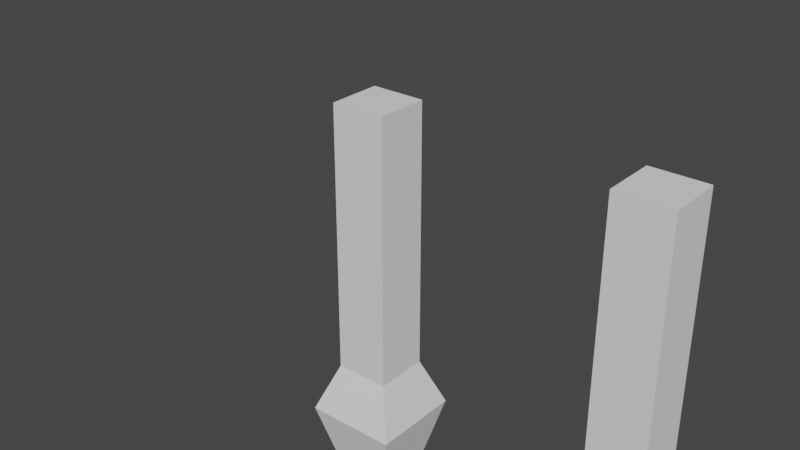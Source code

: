 # Source: view_arms.blend  (saved by Blender 2.93.21; exported with 4.5.12 LTS)
import bpy
from mathutils import Matrix  # noqa: F401  (used for matrix-valued properties, if any)

bpy.ops.wm.read_factory_settings(use_empty=True)
scene = bpy.context.scene
scene.name = 'Scene'

# ---- collections
col_collection = bpy.data.collections.new('Collection'); scene.collection.children.link(col_collection)

# ---- world
world_world = bpy.data.worlds.new('World'); scene.world = world_world
world_world.use_nodes = True; world_world.node_tree.nodes.clear()
_N = world_world.node_tree.nodes; _L = world_world.node_tree.links
n0 = _N.new('ShaderNodeOutputWorld'); n0.name = 'World Output'; n0.location = (300, 300)
n1 = _N.new('ShaderNodeBackground'); n1.name = 'Background'; n1.location = (10, 300)
n1.inputs[0].default_value = (0.05088, 0.05088, 0.05088, 1.0)
_L.new(n1.outputs[0], n0.inputs[0])
n0.is_active_output = True
world_world.color = (0.05088, 0.05088, 0.05088)
world_world.use_sun_shadow = False
world_world.sun_shadow_jitter_overblur = 0.0

# ---- meshes
me_cube_001 = bpy.data.meshes.new('Cube.001')
me_cube_001.from_pydata([(-1.0, -1.0, 2.31), (-1.0, -1.0, 3.81), (-1.0, 1.0, 2.31), (-1.0, 1.0, 3.81), (1.0, -1.0, 2.31), (1.0, -1.0, 3.81), (1.0, 1.0, 2.31), (1.0, 1.0, 3.81), (-1.0, 1.0, -0.4426), (-1.0, -1.0, -0.4426), (1.0, 1.0, -0.4426), (1.0, -1.0, -0.4426), (-1.0, 1.0, -2.727), (-1.0, -1.0, -2.727), (1.0, 1.0, -2.727), (1.0, -1.0, -2.727), (-1.693, 1.693, -4.51), (-1.693, -1.693, -4.51), (1.693, 1.693, -4.51), (1.693, -1.693, -4.51), (-1.089, 1.089, -6.9), (-1.089, -1.089, -6.9), (1.089, 1.089, -6.9), (1.089, -1.089, -6.9), (1.0, 1.0, 1.184), (-1.0, 1.0, 1.184), (-1.0, -1.0, 1.184), (1.0, -1.0, 1.184), (-1.0, -1.0, 7.277), (-1.0, 1.0, 7.277), (1.0, 1.0, 7.277), (1.0, -1.0, 7.277), (-11.0, -1.0, 2.31), (-11.0, -1.0, 3.81), (-11.0, 1.0, 2.31), (-11.0, 1.0, 3.81), (-9.0, -1.0, 2.31), (-9.0, -1.0, 3.81), (-9.0, 1.0, 2.31), (-9.0, 1.0, 3.81), (-11.0, 1.0, -0.4426), (-11.0, -1.0, -0.4426), (-9.0, 1.0, -0.4426), (-9.0, -1.0, -0.4426), (-11.0, 1.0, -2.727), (-11.0, -1.0, -2.727), (-9.0, 1.0, -2.727), (-9.0, -1.0, -2.727), (-11.69, 1.693, -4.51), (-11.69, -1.693, -4.51), (-8.307, 1.693, -4.51), (-8.307, -1.693, -4.51), (-11.09, 1.089, -6.9), (-11.09, -1.089, -6.9), (-8.911, 1.089, -6.9), (-8.911, -1.089, -6.9), (-9.0, 1.0, 1.184), (-11.0, 1.0, 1.184), (-11.0, -1.0, 1.184), (-9.0, -1.0, 1.184), (-11.0, -1.0, 7.277), (-11.0, 1.0, 7.277), (-9.0, 1.0, 7.277), (-9.0, -1.0, 7.277)], [], [(0, 1, 3, 2), (2, 3, 7, 6), (6, 7, 5, 4), (4, 5, 1, 0), (25, 24, 10, 8), (1, 5, 31, 28), (11, 9, 13, 15), (26, 25, 8, 9), (24, 27, 11, 10), (27, 26, 9, 11), (14, 15, 19, 18), (8, 10, 14, 12), (10, 11, 15, 14), (9, 8, 12, 13), (19, 17, 21, 23), (13, 12, 16, 17), (15, 13, 17, 19), (12, 14, 18, 16), (20, 22, 23, 21), (16, 18, 22, 20), (18, 19, 23, 22), (17, 16, 20, 21), (4, 0, 26, 27), (6, 4, 27, 24), (0, 2, 25, 26), (2, 6, 24, 25), (30, 29, 28, 31), (7, 3, 29, 30), (5, 7, 30, 31), (3, 1, 28, 29), (32, 33, 35, 34), (34, 35, 39, 38), (38, 39, 37, 36), (36, 37, 33, 32), (57, 56, 42, 40), (33, 37, 63, 60), (43, 41, 45, 47), (58, 57, 40, 41), (56, 59, 43, 42), (59, 58, 41, 43), (46, 47, 51, 50), (40, 42, 46, 44), (42, 43, 47, 46), (41, 40, 44, 45), (51, 49, 53, 55), (45, 44, 48, 49), (47, 45, 49, 51), (44, 46, 50, 48), (52, 54, 55, 53), (48, 50, 54, 52), (50, 51, 55, 54), (49, 48, 52, 53), (36, 32, 58, 59), (38, 36, 59, 56), (32, 34, 57, 58), (34, 38, 56, 57), (62, 61, 60, 63), (39, 35, 61, 62), (37, 39, 62, 63), (35, 33, 60, 61)])
_uv = me_cube_001.uv_layers.new(name='UVMap')
_uv.uv.foreach_set('vector', [0.375, 0.0, 0.625, 0.0, 0.625, 0.25, 0.375, 0.25, 0.375, 0.25, 0.625, 0.25, 0.625, 0.5, 0.375, 0.5, 0.375, 0.5, 0.625, 0.5, 0.625, 0.75, 0.375, 0.75, 0.375, 0.75, 0.625, 0.75, 0.625, 1.0, 0.375, 1.0, 0.375, 0.25, 0.375, 0.5, 0.375, 0.5, 0.375, 0.25, 0.625, 1.0, 0.625, 0.75, 0.625, 0.75, 0.625, 1.0, 0.375, 0.75, 0.375, 1.0, 0.375, 1.0, 0.375, 0.75, 0.375, 0.0, 0.375, 0.25, 0.375, 0.25, 0.375, 0.0, 0.375, 0.5, 0.375, 0.75, 0.375, 0.75, 0.375, 0.5, 0.375, 0.75, 0.375, 1.0, 0.375, 1.0, 0.375, 0.75, 0.375, 0.5, 0.375, 0.75, 0.375, 0.75, 0.375, 0.5, 0.375, 0.25, 0.375, 0.5, 0.375, 0.5, 0.375, 0.25, 0.375, 0.5, 0.375, 0.75, 0.375, 0.75, 0.375, 0.5, 0.375, 0.0, 0.375, 0.25, 0.375, 0.25, 0.375, 0.0, 0.375, 0.75, 0.375, 1.0, 0.375, 1.0, 0.375, 0.75, 0.375, 0.0, 0.375, 0.25, 0.375, 0.25, 0.375, 0.0, 0.375, 0.75, 0.375, 1.0, 0.375, 1.0, 0.375, 0.75, 0.375, 0.25, 0.375, 0.5, 0.375, 0.5, 0.375, 0.25, 0.125, 0.5, 0.375, 0.5, 0.375, 0.75, 0.125, 0.75, 0.375, 0.25, 0.375, 0.5, 0.375, 0.5, 0.375, 0.25, 0.375, 0.5, 0.375, 0.75, 0.375, 0.75, 0.375, 0.5, 0.375, 0.0, 0.375, 0.25, 0.375, 0.25, 0.375, 0.0, 0.375, 0.75, 0.375, 1.0, 0.375, 1.0, 0.375, 0.75, 0.375, 0.5, 0.375, 0.75, 0.375, 0.75, 0.375, 0.5, 0.375, 0.0, 0.375, 0.25, 0.375, 0.25, 0.375, 0.0, 0.375, 0.25, 0.375, 0.5, 0.375, 0.5, 0.375, 0.25, 0.625, 0.5, 0.875, 0.5, 0.875, 0.75, 0.625, 0.75, 0.625, 0.5, 0.625, 0.25, 0.625, 0.25, 0.625, 0.5, 0.625, 0.75, 0.625, 0.5, 0.625, 0.5, 0.625, 0.75, 0.625, 0.25, 0.625, 0.0, 0.625, 0.0, 0.625, 0.25, 0.375, 0.0, 0.625, 0.0, 0.625, 0.25, 0.375, 0.25, 0.375, 0.25, 0.625, 0.25, 0.625, 0.5, 0.375, 0.5, 0.375, 0.5, 0.625, 0.5, 0.625, 0.75, 0.375, 0.75, 0.375, 0.75, 0.625, 0.75, 0.625, 1.0, 0.375, 1.0, 0.375, 0.25, 0.375, 0.5, 0.375, 0.5, 0.375, 0.25, 0.625, 1.0, 0.625, 0.75, 0.625, 0.75, 0.625, 1.0, 0.375, 0.75, 0.375, 1.0, 0.375, 1.0, 0.375, 0.75, 0.375, 0.0, 0.375, 0.25, 0.375, 0.25, 0.375, 0.0, 0.375, 0.5, 0.375, 0.75, 0.375, 0.75, 0.375, 0.5, 0.375, 0.75, 0.375, 1.0, 0.375, 1.0, 0.375, 0.75, 0.375, 0.5, 0.375, 0.75, 0.375, 0.75, 0.375, 0.5, 0.375, 0.25, 0.375, 0.5, 0.375, 0.5, 0.375, 0.25, 0.375, 0.5, 0.375, 0.75, 0.375, 0.75, 0.375, 0.5, 0.375, 0.0, 0.375, 0.25, 0.375, 0.25, 0.375, 0.0, 0.375, 0.75, 0.375, 1.0, 0.375, 1.0, 0.375, 0.75, 0.375, 0.0, 0.375, 0.25, 0.375, 0.25, 0.375, 0.0, 0.375, 0.75, 0.375, 1.0, 0.375, 1.0, 0.375, 0.75, 0.375, 0.25, 0.375, 0.5, 0.375, 0.5, 0.375, 0.25, 0.125, 0.5, 0.375, 0.5, 0.375, 0.75, 0.125, 0.75, 0.375, 0.25, 0.375, 0.5, 0.375, 0.5, 0.375, 0.25, 0.375, 0.5, 0.375, 0.75, 0.375, 0.75, 0.375, 0.5, 0.375, 0.0, 0.375, 0.25, 0.375, 0.25, 0.375, 0.0, 0.375, 0.75, 0.375, 1.0, 0.375, 1.0, 0.375, 0.75, 0.375, 0.5, 0.375, 0.75, 0.375, 0.75, 0.375, 0.5, 0.375, 0.0, 0.375, 0.25, 0.375, 0.25, 0.375, 0.0, 0.375, 0.25, 0.375, 0.5, 0.375, 0.5, 0.375, 0.25, 0.625, 0.5, 0.875, 0.5, 0.875, 0.75, 0.625, 0.75, 0.625, 0.5, 0.625, 0.25, 0.625, 0.25, 0.625, 0.5, 0.625, 0.75, 0.625, 0.5, 0.625, 0.5, 0.625, 0.75, 0.625, 0.25, 0.625, 0.0, 0.625, 0.0, 0.625, 0.25])
me_cube_001.use_remesh_fix_poles = True
me_cube_001.use_remesh_preserve_attributes = False
me_cube_001.update()
arm_armature = bpy.data.armatures.new('Armature')  # bones are not reproduced

# ---- objects
ob_cube = bpy.data.objects.new('Cube', me_cube_001)
ob_armature = bpy.data.objects.new('Armature', arm_armature)

# ---- transforms, parenting, visibility, modifiers, constraints
ob_cube.parent = ob_armature
ob_cube.matrix_parent_inverse = Matrix(((-1.0, 0.0, 8.742e-08, -1.748e-07), (0.0, 1.0, 0.0, -0.0), (-8.742e-08, -0.0, -1.0, 2.0), (-0.0, -0.0, -0.0, 1.0)))
ob_cube.location = (1.0, 0.0, 0.0)
ob_cube.scale = (0.2, 0.2, 0.2)
_vg = ob_cube.vertex_groups.new(name='Root')
_vg = ob_cube.vertex_groups.new(name='rightarm1')
for _i, _w in zip([37, 60, 61, 62, 63], [0.01707, 0.1097, 0.004307, 0.1097, 0.758]): _vg.add([_i], _w, 'REPLACE')
_vg = ob_cube.vertex_groups.new(name='rightarm2')
for _i, _w in zip([32, 33, 34, 35, 36, 37, 38, 39, 56, 57, 58, 59, 60, 61, 62, 63], [0.8135, 0.9702, 0.8145, 0.9756, 0.81, 0.9447, 0.8135, 0.9702, 0.1727, 0.1729, 0.1727, 0.1721, 0.8886, 0.9713, 0.8886, 0.2406]): _vg.add([_i], _w, 'REPLACE')
_vg = ob_cube.vertex_groups.new(name='rightarm3')
for _i, _w in zip([32, 34, 36, 38, 40, 41, 42, 43, 44, 45, 46, 47, 56, 57, 58, 59], [0.1821, 0.1821, 0.1821, 0.1821, 0.8949, 0.8949, 0.8949, 0.8949, 0.0677, 0.0677, 0.0677, 0.0677, 0.8142, 0.8142, 0.8142, 0.8142]): _vg.add([_i], _w, 'REPLACE')
_vg = ob_cube.vertex_groups.new(name='rightarm4')
for _i, _w in zip([40, 41, 42, 43, 44, 45, 46, 47, 48, 49, 50, 51, 52, 53, 54, 55], [0.08356, 0.08356, 0.08356, 0.08356, 0.9307, 0.9307, 0.9307, 0.9307, 0.9846, 0.9846, 0.9846, 0.9846, 0.9947, 0.9946, 0.9946, 0.9947]): _vg.add([_i], _w, 'REPLACE')
_vg = ob_cube.vertex_groups.new(name='leftarm1')
_vg = ob_cube.vertex_groups.new(name='leftarm2')
for _i, _w in zip([0, 1, 2, 3, 4, 5, 6, 7, 24, 25, 26, 27, 28, 29, 30, 31], [0.8151, 0.9782, 0.8151, 0.9782, 0.8151, 0.9782, 0.8151, 0.9782, 0.1731, 0.1731, 0.1731, 0.1731, 0.9983, 0.9984, 0.9983, 0.9984]): _vg.add([_i], _w, 'REPLACE')
_vg = ob_cube.vertex_groups.new(name='leftarm3')
for _i, _w in zip([0, 2, 4, 6, 8, 9, 10, 11, 12, 13, 14, 15, 24, 25, 26, 27], [0.1821, 0.1821, 0.1821, 0.1821, 0.8949, 0.8949, 0.8949, 0.8949, 0.0677, 0.0677, 0.0677, 0.0677, 0.8142, 0.8142, 0.8142, 0.8142]): _vg.add([_i], _w, 'REPLACE')
_vg = ob_cube.vertex_groups.new(name='leftarm4')
for _i, _w in zip([8, 9, 10, 11, 12, 13, 14, 15, 16, 17, 18, 19, 20, 21, 22, 23], [0.08356, 0.08356, 0.08356, 0.08356, 0.9307, 0.9307, 0.9307, 0.9307, 0.9846, 0.9846, 0.9846, 0.9846, 0.9947, 0.9946, 0.9946, 0.9947]): _vg.add([_i], _w, 'REPLACE')
_m = ob_cube.modifiers.new('Armature', 'ARMATURE')
_m.object = ob_armature
ob_armature.location = (0.0, 0.0, 2.0)
ob_armature.rotation_euler = (-0.0, 3.142, -0.0)

# ---- collection membership
col_collection.objects.link(ob_cube)
col_collection.objects.link(ob_armature)

# ---- scene / render settings (as saved in the file)
scene.frame_start = 1; scene.frame_end = 250; scene.frame_set(0)
scene.render.engine = 'BLENDER_EEVEE_NEXT'
scene.cycles.use_denoising = False
scene.cycles.samples = 128
scene.cycles.sampling_pattern = 'TABULATED_SOBOL'
scene.cycles.use_adaptive_sampling = False
scene.cycles.use_light_tree = False
scene.view_settings.view_transform = 'Filmic'
bpy.context.view_layer.update()

# ---- added for rendering (the .blend has no active camera and no usable light): camera, sun
cam_auto = bpy.data.cameras.new('AutoCamera')
cam_auto.lens = 50.0
cam_auto.sensor_width = 36.0
cam_auto.clip_end = 1000.0
ob_auto_camera = bpy.data.objects.new('AutoCamera', cam_auto)
scene.collection.objects.link(ob_auto_camera)
ob_auto_camera.location = (3.36034, -5.01255, 3.97345)
ob_auto_camera.rotation_euler = (1.09748, -7.21219e-08, 0.694738)
scene.camera = ob_auto_camera
light_auto_sun = bpy.data.lights.new('AutoSun', 'SUN')
light_auto_sun.energy = 3.0
light_auto_sun.angle = 0.0523599
ob_auto_sun = bpy.data.objects.new('AutoSun', light_auto_sun)
scene.collection.objects.link(ob_auto_sun)
ob_auto_sun.rotation_euler = (0.872665, 0.174533, 0.523599)
bpy.context.view_layer.update()
